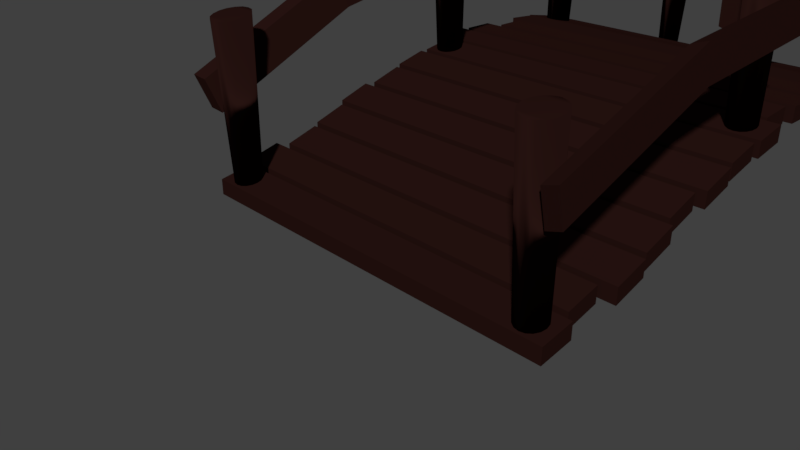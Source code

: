 # Source: BRIDGE.blend  (saved by Blender 2.79.0; exported with 4.5.12 LTS)
import bpy
from mathutils import Matrix  # noqa: F401  (used for matrix-valued properties, if any)

bpy.ops.wm.read_factory_settings(use_empty=True)
scene = bpy.context.scene
scene.name = 'Scene'

# ---- collections
col_collection_1 = bpy.data.collections.new('Collection 1'); scene.collection.children.link(col_collection_1)

# ---- materials (node trees are filled in below, after node groups)
mat_material_001 = bpy.data.materials.new('Material.001')
mat_material_001.alpha_threshold = 0.0
mat_material_001.use_transparent_shadow = False
mat_material_001.diffuse_color = (0.02079, 0.007102, 0.00586, 1.0)
mat_material_001.roughness = 0.5

# ---- material node trees

# ---- world
world_world = bpy.data.worlds.new('World'); scene.world = world_world
world_world.color = (0.05088, 0.05088, 0.05088)
world_world.use_sun_shadow = False
world_world.sun_shadow_jitter_overblur = 0.0
world_world.cycles.sampling_method = 'MANUAL'

# ---- cameras
cam_camera = bpy.data.cameras.new('Camera')
cam_camera.clip_end = 100.0
cam_camera.lens = 35.0
cam_camera.sensor_width = 32.0
cam_camera.sensor_height = 18.0
cam_camera.ortho_scale = 7.314
cam_camera.dof.focus_distance = 0.0
cam_camera.dof.aperture_fstop = 128.0

# ---- meshes
me_cube_026 = bpy.data.meshes.new('Cube.026')
me_cube_026.from_pydata([(-0.162, -22.36, 14.04), (-0.0801, -22.36, 14.04), (-0.1051, -22.36, 18.25), (-0.02304, -22.36, 18.25), (-0.162, 1.136, 14.04), (-0.0801, 1.136, 14.04), (-0.1051, 1.136, 18.25), (-0.02304, 1.136, 18.25), (-0.09777, -10.39, 19.98), (-0.01568, -10.39, 19.98), (-0.1546, -10.39, 15.77), (-0.07274, -10.39, 15.77)], [], [(0, 1, 3, 2), (8, 9, 7, 6), (6, 7, 5, 4), (10, 11, 1, 0), (8, 6, 4, 10), (9, 3, 1, 11), (7, 9, 11, 5), (2, 8, 10, 0), (4, 5, 11, 10), (2, 3, 9, 8)])
_uv = me_cube_026.uv_layers.new(name='UVMap')
_uv.uv.foreach_set('vector', [0.125, 0.6364, 0.08333, 0.6364, 0.08333, 0.5455, 0.125, 0.5455, 0.25, 0.3182, 0.2083, 0.3182, 0.2083, 0.2727, 0.25, 0.2727, 0.2083, 0.1818, 0.1667, 0.1818, 0.1667, 0.09091, 0.2083, 0.09091, 0.2708, 0.09091, 0.2708, 5.419e-09, 0.2917, 0.0, 0.2917, 0.09091, 0.2708, 0.7273, 0.2917, 0.7273, 0.2917, 0.8182, 0.2708, 0.8182, 0.502, 0.2137, 0.04006, 0.2137, 0.04006, 0.05673, 0.502, 0.05673, 0.964, 0.2137, 0.502, 0.2137, 0.502, 0.05673, 0.964, 0.05673, 0.25, 0.7273, 0.2708, 0.7273, 0.2708, 0.8182, 0.25, 0.8182, 0.25, 0.09091, 0.25, 1.084e-08, 0.2708, 5.419e-09, 0.2708, 0.09091, 0.25, 0.3636, 0.2083, 0.3636, 0.2083, 0.3182, 0.25, 0.3182])
me_cube_026.materials.append(mat_material_001)
me_cube_026.use_remesh_preserve_volume = False
me_cube_026.use_remesh_preserve_attributes = False
me_cube_026.use_mirror_vertex_groups = False
me_cube_026.update()
me_cube_025 = bpy.data.meshes.new('Cube.025')
me_cube_025.from_pydata([(-0.162, -22.36, 14.04), (-0.0801, -22.36, 14.04), (-0.1051, -22.36, 18.25), (-0.02304, -22.36, 18.25), (-0.162, 1.136, 14.04), (-0.0801, 1.136, 14.04), (-0.1051, 1.136, 18.25), (-0.02304, 1.136, 18.25), (-0.09777, -10.39, 19.98), (-0.01568, -10.39, 19.98), (-0.1546, -10.39, 15.77), (-0.07274, -10.39, 15.77)], [], [(0, 1, 3, 2), (8, 9, 7, 6), (6, 7, 5, 4), (10, 11, 1, 0), (8, 6, 4, 10), (9, 3, 1, 11), (7, 9, 11, 5), (2, 8, 10, 0), (4, 5, 11, 10), (2, 3, 9, 8)])
_uv = me_cube_025.uv_layers.new(name='UVMap')
_uv.uv.foreach_set('vector', [0.125, 0.6364, 0.08333, 0.6364, 0.08333, 0.5455, 0.125, 0.5455, 0.25, 0.3182, 0.2083, 0.3182, 0.2083, 0.2727, 0.25, 0.2727, 0.2083, 0.1818, 0.1667, 0.1818, 0.1667, 0.09091, 0.2083, 0.09091, 0.2708, 0.09091, 0.2708, 5.419e-09, 0.2917, 0.0, 0.2917, 0.09091, 0.2708, 0.7273, 0.2917, 0.7273, 0.2917, 0.8182, 0.2708, 0.8182, 0.502, 0.2137, 0.04006, 0.2137, 0.04006, 0.05673, 0.502, 0.05673, 0.964, 0.2137, 0.502, 0.2137, 0.502, 0.05673, 0.964, 0.05673, 0.25, 0.7273, 0.2708, 0.7273, 0.2708, 0.8182, 0.25, 0.8182, 0.25, 0.09091, 0.25, 1.084e-08, 0.2708, 5.419e-09, 0.2708, 0.09091, 0.25, 0.3636, 0.2083, 0.3636, 0.2083, 0.3182, 0.25, 0.3182])
me_cube_025.materials.append(mat_material_001)
me_cube_025.use_remesh_preserve_volume = False
me_cube_025.use_remesh_preserve_attributes = False
me_cube_025.use_mirror_vertex_groups = False
me_cube_025.update()
me_cube_024 = bpy.data.meshes.new('Cube.024')
me_cube_024.from_pydata([(-0.162, -22.36, 14.04), (-0.0801, -22.36, 14.04), (-0.1051, -22.36, 18.25), (-0.02304, -22.36, 18.25), (-0.162, 1.136, 14.04), (-0.0801, 1.136, 14.04), (-0.1051, 1.136, 18.25), (-0.02304, 1.136, 18.25), (-0.09551, -11.08, 20.83), (-0.01343, -11.08, 20.83), (-0.1524, -11.08, 16.61), (-0.07049, -11.08, 16.61)], [], [(0, 1, 3, 2), (8, 9, 7, 6), (6, 7, 5, 4), (10, 11, 1, 0), (8, 6, 4, 10), (9, 3, 1, 11), (7, 9, 11, 5), (2, 8, 10, 0), (4, 5, 11, 10), (2, 3, 9, 8)])
_uv = me_cube_024.uv_layers.new(name='UVMap')
_uv.uv.foreach_set('vector', [0.125, 0.6364, 0.08333, 0.6364, 0.08333, 0.5455, 0.125, 0.5455, 0.25, 0.3182, 0.2083, 0.3182, 0.2083, 0.2727, 0.25, 0.2727, 0.2083, 0.1818, 0.1667, 0.1818, 0.1667, 0.09091, 0.2083, 0.09091, 0.2708, 0.09091, 0.2708, 5.419e-09, 0.2917, 0.0, 0.2917, 0.09091, 0.2708, 0.7273, 0.2917, 0.7273, 0.2917, 0.8182, 0.2708, 0.8182, 0.502, 0.2137, 0.04006, 0.2137, 0.04006, 0.05673, 0.502, 0.05673, 0.964, 0.2137, 0.502, 0.2137, 0.502, 0.05673, 0.964, 0.05673, 0.25, 0.7273, 0.2708, 0.7273, 0.2708, 0.8182, 0.25, 0.8182, 0.25, 0.09091, 0.25, 1.084e-08, 0.2708, 5.419e-09, 0.2708, 0.09091, 0.25, 0.3636, 0.2083, 0.3636, 0.2083, 0.3182, 0.25, 0.3182])
me_cube_024.materials.append(mat_material_001)
me_cube_024.use_remesh_preserve_volume = False
me_cube_024.use_remesh_preserve_attributes = False
me_cube_024.use_mirror_vertex_groups = False
me_cube_024.update()
me_cube_023 = bpy.data.meshes.new('Cube.023')
me_cube_023.from_pydata([(-0.162, -22.36, 14.04), (-0.0801, -22.36, 14.04), (-0.1051, -22.36, 18.25), (-0.02304, -22.36, 18.25), (-0.162, 1.136, 14.04), (-0.0801, 1.136, 14.04), (-0.1051, 1.136, 18.25), (-0.02304, 1.136, 18.25), (-0.09573, -11.07, 20.77), (-0.01365, -11.07, 20.77), (-0.1526, -11.07, 16.55), (-0.07071, -11.07, 16.55)], [], [(0, 1, 3, 2), (8, 9, 7, 6), (6, 7, 5, 4), (10, 11, 1, 0), (8, 6, 4, 10), (9, 3, 1, 11), (7, 9, 11, 5), (2, 8, 10, 0), (4, 5, 11, 10), (2, 3, 9, 8)])
_uv = me_cube_023.uv_layers.new(name='UVMap')
_uv.uv.foreach_set('vector', [0.125, 0.6364, 0.08333, 0.6364, 0.08333, 0.5455, 0.125, 0.5455, 0.25, 0.3182, 0.2083, 0.3182, 0.2083, 0.2727, 0.25, 0.2727, 0.2083, 0.1818, 0.1667, 0.1818, 0.1667, 0.09091, 0.2083, 0.09091, 0.2708, 0.09091, 0.2708, 5.419e-09, 0.2917, 0.0, 0.2917, 0.09091, 0.2708, 0.7273, 0.2917, 0.7273, 0.2917, 0.8182, 0.2708, 0.8182, 0.502, 0.2137, 0.04006, 0.2137, 0.04006, 0.05673, 0.502, 0.05673, 0.964, 0.2137, 0.502, 0.2137, 0.502, 0.05673, 0.964, 0.05673, 0.25, 0.7273, 0.2708, 0.7273, 0.2708, 0.8182, 0.25, 0.8182, 0.25, 0.09091, 0.25, 1.084e-08, 0.2708, 5.419e-09, 0.2708, 0.09091, 0.25, 0.3636, 0.2083, 0.3636, 0.2083, 0.3182, 0.25, 0.3182])
me_cube_023.materials.append(mat_material_001)
me_cube_023.use_remesh_preserve_volume = False
me_cube_023.use_remesh_preserve_attributes = False
me_cube_023.use_mirror_vertex_groups = False
me_cube_023.update()
me_cube_022 = bpy.data.meshes.new('Cube.022')
me_cube_022.from_pydata([(-0.162, -22.36, 14.04), (-0.0801, -22.36, 14.04), (-0.1051, -22.36, 18.25), (-0.02304, -22.36, 18.25), (-0.162, 1.136, 14.04), (-0.0801, 1.136, 14.04), (-0.1051, 1.136, 18.25), (-0.02304, 1.136, 18.25), (-0.09777, -10.39, 19.98), (-0.01568, -10.39, 19.98), (-0.1546, -10.39, 15.77), (-0.07274, -10.39, 15.77)], [], [(0, 1, 3, 2), (8, 9, 7, 6), (6, 7, 5, 4), (10, 11, 1, 0), (8, 6, 4, 10), (9, 3, 1, 11), (7, 9, 11, 5), (2, 8, 10, 0), (4, 5, 11, 10), (2, 3, 9, 8)])
_uv = me_cube_022.uv_layers.new(name='UVMap')
_uv.uv.foreach_set('vector', [0.125, 0.6364, 0.08333, 0.6364, 0.08333, 0.5455, 0.125, 0.5455, 0.25, 0.3182, 0.2083, 0.3182, 0.2083, 0.2727, 0.25, 0.2727, 0.2083, 0.1818, 0.1667, 0.1818, 0.1667, 0.09091, 0.2083, 0.09091, 0.2708, 0.09091, 0.2708, 5.419e-09, 0.2917, 0.0, 0.2917, 0.09091, 0.2708, 0.7273, 0.2917, 0.7273, 0.2917, 0.8182, 0.2708, 0.8182, 0.502, 0.2137, 0.04006, 0.2137, 0.04006, 0.05673, 0.502, 0.05673, 0.964, 0.2137, 0.502, 0.2137, 0.502, 0.05673, 0.964, 0.05673, 0.25, 0.7273, 0.2708, 0.7273, 0.2708, 0.8182, 0.25, 0.8182, 0.25, 0.09091, 0.25, 1.084e-08, 0.2708, 5.419e-09, 0.2708, 0.09091, 0.25, 0.3636, 0.2083, 0.3636, 0.2083, 0.3182, 0.25, 0.3182])
me_cube_022.materials.append(mat_material_001)
me_cube_022.use_remesh_preserve_volume = False
me_cube_022.use_remesh_preserve_attributes = False
me_cube_022.use_mirror_vertex_groups = False
me_cube_022.update()
me_cube_021 = bpy.data.meshes.new('Cube.021')
me_cube_021.from_pydata([(-0.162, -22.36, 14.04), (-0.0801, -22.36, 14.04), (-0.1051, -22.36, 18.25), (-0.02304, -22.36, 18.25), (-0.162, 1.136, 14.04), (-0.0801, 1.136, 14.04), (-0.1051, 1.136, 18.25), (-0.02304, 1.136, 18.25), (-0.06716, -10.27, 20.93), (0.01493, -10.27, 20.93), (-0.124, -10.27, 16.72), (-0.04213, -10.27, 16.72)], [], [(0, 1, 3, 2), (8, 9, 7, 6), (6, 7, 5, 4), (10, 11, 1, 0), (8, 6, 4, 10), (9, 3, 1, 11), (7, 9, 11, 5), (2, 8, 10, 0), (4, 5, 11, 10), (2, 3, 9, 8)])
_uv = me_cube_021.uv_layers.new(name='UVMap')
_uv.uv.foreach_set('vector', [0.125, 0.6364, 0.08333, 0.6364, 0.08333, 0.5455, 0.125, 0.5455, 0.25, 0.3182, 0.2083, 0.3182, 0.2083, 0.2727, 0.25, 0.2727, 0.2083, 0.1818, 0.1667, 0.1818, 0.1667, 0.09091, 0.2083, 0.09091, 0.2708, 0.09091, 0.2708, 5.419e-09, 0.2917, 0.0, 0.2917, 0.09091, 0.2708, 0.7273, 0.2917, 0.7273, 0.2917, 0.8182, 0.2708, 0.8182, 0.502, 0.2137, 0.04006, 0.2137, 0.04006, 0.05673, 0.502, 0.05673, 0.964, 0.2137, 0.502, 0.2137, 0.502, 0.05673, 0.964, 0.05673, 0.25, 0.7273, 0.2708, 0.7273, 0.2708, 0.8182, 0.25, 0.8182, 0.25, 0.09091, 0.25, 1.084e-08, 0.2708, 5.419e-09, 0.2708, 0.09091, 0.25, 0.3636, 0.2083, 0.3636, 0.2083, 0.3182, 0.25, 0.3182])
me_cube_021.materials.append(mat_material_001)
me_cube_021.use_remesh_preserve_volume = False
me_cube_021.use_remesh_preserve_attributes = False
me_cube_021.use_mirror_vertex_groups = False
me_cube_021.update()
me_cube_004 = bpy.data.meshes.new('Cube.004')
me_cube_004.from_pydata([(-0.99, -16.28, 3.183), (-0.99, -16.28, 5.205), (-0.99, -14.28, 4.592), (-0.99, -14.28, 6.619), (1.01, -16.28, 3.183), (1.01, -16.28, 5.205), (1.01, -14.28, 4.592), (1.01, -14.28, 6.619), (-1.001, 21.33, 0.1779), (-1.001, 21.33, 2.189), (-1.001, 23.33, -0.5765), (-1.001, 23.33, 1.43), (0.9995, 21.33, 0.1779), (0.9995, 21.33, 2.189), (0.9995, 23.33, -0.5765), (0.9995, 23.33, 1.43), (-1.001, 18.98, 1.424), (-1.001, 18.98, 3.44), (-1.001, 20.98, 0.3416), (-1.001, 20.98, 2.353), (0.9995, 18.98, 1.424), (0.9995, 18.98, 3.44), (0.9995, 20.98, 0.3416), (0.9995, 20.98, 2.353), (-1.043, 16.63, 2.914), (-1.043, 16.63, 4.936), (-1.043, 18.63, 1.619), (-1.043, 18.63, 3.635), (0.9575, 16.63, 2.914), (0.9575, 16.63, 4.936), (0.9575, 18.63, 1.619), (0.9575, 18.63, 3.635), (-0.9375, 14.28, 4.597), (-0.9375, 14.28, 6.624), (-0.9375, 16.28, 3.187), (-0.9375, 16.28, 5.209), (1.062, 14.28, 4.597), (1.062, 14.28, 6.624), (1.062, 16.28, 3.187), (1.062, 16.28, 5.209), (-0.99, 11.93, 6.244), (-0.99, 11.93, 8.276), (-0.99, 13.93, 4.838), (-0.99, 13.93, 6.865), (1.01, 11.93, 6.244), (1.01, 11.93, 8.276), (1.01, 13.93, 4.838), (1.01, 13.93, 6.865), (-0.9848, 9.575, 7.78), (-0.9848, 9.575, 9.817), (-0.9848, 11.58, 6.486), (-0.9848, 11.58, 8.518), (1.015, 9.575, 7.78), (1.015, 9.575, 9.817), (1.015, 11.58, 6.486), (1.015, 11.58, 8.518), (-0.969, 7.225, 9.068), (-0.969, 7.225, 11.11), (-0.969, 9.225, 7.996), (-0.969, 9.225, 10.03), (1.031, 7.225, 9.068), (1.031, 7.225, 11.11), (1.031, 9.225, 7.996), (1.031, 9.225, 10.03), (-1.043, 4.875, 9.902), (-1.043, 4.875, 11.95), (-1.043, 6.875, 9.169), (-1.043, 6.875, 11.21), (0.9575, 4.875, 9.902), (0.9575, 4.875, 11.95), (0.9575, 6.875, 9.169), (0.9575, 6.875, 11.21), (-1.016, 2.525, 10.32), (-1.016, 2.525, 12.37), (-1.016, 4.525, 10.03), (-1.016, 4.525, 12.08), (0.9837, 2.525, 10.32), (0.9837, 2.525, 12.37), (0.9837, 4.525, 10.03), (0.9837, 4.525, 12.08), (-0.9428, 0.175, 10.37), (-0.9428, 0.175, 12.42), (-0.9428, 2.175, 10.37), (-0.9428, 2.175, 12.42), (1.057, 0.175, 10.37), (1.057, 0.175, 12.42), (1.057, 2.175, 10.37), (1.057, 2.175, 12.42), (-1.027, -2.175, 10.37), (-1.027, -2.175, 12.42), (-1.027, -0.175, 10.37), (-1.027, -0.175, 12.42), (0.9732, -2.175, 10.37), (0.9732, -2.175, 12.42), (0.9732, -0.175, 10.37), (0.9732, -0.175, 12.42), (-1.058, -4.525, 10.06), (-1.058, -4.525, 12.11), (-1.058, -2.525, 10.36), (-1.058, -2.525, 12.41), (0.9417, -4.525, 10.06), (0.9417, -4.525, 12.11), (0.9417, -2.525, 10.36), (0.9417, -2.525, 12.41), (-0.9795, -6.875, 9.219), (-0.9795, -6.875, 11.26), (-0.9795, -4.875, 9.958), (-0.9795, -4.875, 12.01), (1.02, -6.875, 9.219), (1.02, -6.875, 11.26), (1.02, -4.875, 9.958), (1.02, -4.875, 12.01), (-0.9953, -9.225, 7.994), (-0.9953, -9.225, 10.03), (-0.9953, -7.225, 9.066), (-0.9953, -7.225, 11.11), (1.005, -9.225, 7.994), (1.005, -9.225, 10.03), (1.005, -7.225, 9.066), (1.005, -7.225, 11.11), (-0.9848, -11.58, 6.486), (-0.9848, -11.58, 8.518), (-0.9848, -9.575, 7.78), (-0.9848, -9.575, 9.817), (1.015, -11.58, 6.486), (1.015, -11.58, 8.518), (1.015, -9.575, 7.78), (1.015, -9.575, 9.817), (-1.022, -13.93, 4.847), (-1.022, -13.93, 6.874), (-1.022, -11.93, 6.255), (-1.022, -11.93, 8.287), (0.9785, -13.93, 4.847), (0.9785, -13.93, 6.874), (0.9785, -11.93, 6.255), (0.9785, -11.93, 8.287), (-0.9743, -18.63, 1.637), (-0.9743, -18.63, 3.654), (-0.9743, -16.63, 2.938), (-0.9743, -16.63, 4.959), (1.026, -18.63, 1.637), (1.026, -18.63, 3.654), (1.026, -16.63, 2.938), (1.026, -16.63, 4.959), (-1.043, -20.98, 0.3471), (-1.043, -20.98, 2.359), (-1.043, -18.98, 1.432), (-1.043, -18.98, 3.448), (0.9575, -20.98, 0.3471), (0.9575, -20.98, 2.359), (0.9575, -18.98, 1.432), (0.9575, -18.98, 3.448), (-1.001, -23.33, -0.574), (-1.001, -23.33, 1.432), (-1.001, -21.33, 0.1822), (-1.001, -21.33, 2.193), (0.9995, -23.33, -0.574), (0.9995, -23.33, 1.432), (0.9995, -21.33, 0.1822), (0.9995, -21.33, 2.193), (-0.8838, -21.53, 2.113), (-0.8838, -21.51, 22.21), (-0.8564, -21.6, 2.092), (-0.8467, -21.59, 22.19), (-0.8331, -21.78, 2.03), (-0.8153, -21.84, 22.1), (-0.8176, -22.05, 1.938), (-0.7942, -22.2, 21.98), (-0.8122, -22.36, 1.83), (-0.7869, -22.63, 21.83), (-0.8176, -22.68, 1.721), (-0.7942, -23.06, 21.68), (-0.8331, -22.95, 1.629), (-0.8153, -23.43, 21.56), (-0.8564, -23.13, 1.567), (-0.8467, -23.67, 21.48), (-0.8838, -23.19, 1.546), (-0.8838, -23.76, 21.45), (-0.9112, -23.13, 1.567), (-0.9209, -23.67, 21.48), (-0.9344, -22.95, 1.629), (-0.9523, -23.43, 21.56), (-0.9499, -22.68, 1.721), (-0.9733, -23.06, 21.68), (-0.9554, -22.36, 1.83), (-0.9807, -22.63, 21.83), (-0.9499, -22.05, 1.938), (-0.9733, -22.2, 21.98), (-0.9344, -21.78, 2.03), (-0.9523, -21.84, 22.1), (-0.9112, -21.6, 2.092), (-0.9209, -21.59, 22.19), (-0.8838, 23.18, 1.562), (-0.8838, 23.83, 21.42), (-0.8564, 23.12, 1.585), (-0.8445, 23.74, 21.46), (-0.8331, 22.94, 1.652), (-0.8113, 23.48, 21.55), (-0.8176, 22.67, 1.752), (-0.7891, 23.1, 21.69), (-0.8122, 22.35, 1.87), (-0.7812, 22.65, 21.86), (-0.8176, 22.04, 1.987), (-0.7891, 22.19, 22.03), (-0.8331, 21.77, 2.087), (-0.8113, 21.81, 22.17), (-0.8564, 21.59, 2.154), (-0.8445, 21.55, 22.27), (-0.8838, 21.53, 2.177), (-0.8838, 21.46, 22.3), (-0.9112, 21.59, 2.154), (-0.923, 21.55, 22.27), (-0.9344, 21.77, 2.087), (-0.9563, 21.81, 22.17), (-0.9499, 22.04, 1.987), (-0.9785, 22.19, 22.03), (-0.9554, 22.35, 1.87), (-0.9863, 22.65, 21.86), (-0.9499, 22.67, 1.752), (-0.9785, 23.1, 21.69), (-0.9344, 22.94, 1.652), (-0.9563, 23.48, 21.55), (-0.9112, 23.12, 1.585), (-0.923, 23.74, 21.46), (-0.8838, 6.741, 11.31), (-0.8838, 7.265, 31.21), (-0.8564, 6.678, 11.33), (-0.8487, 7.184, 31.24), (-0.8331, 6.498, 11.4), (-0.819, 6.954, 31.33), (-0.8176, 6.229, 11.5), (-0.7991, 6.61, 31.46), (-0.8122, 5.912, 11.61), (-0.7921, 6.204, 31.61), (-0.8176, 5.595, 11.73), (-0.7991, 5.798, 31.76), (-0.8331, 5.326, 11.83), (-0.819, 5.454, 31.88), (-0.8564, 5.146, 11.9), (-0.8487, 5.224, 31.97), (-0.8838, 5.083, 11.92), (-0.8838, 5.144, 32.0), (-0.9112, 5.146, 11.9), (-0.9188, 5.224, 31.97), (-0.9344, 5.326, 11.83), (-0.9486, 5.454, 31.88), (-0.9499, 5.595, 11.73), (-0.9684, 5.798, 31.76), (-0.9554, 5.912, 11.61), (-0.9754, 6.204, 31.61), (-0.9499, 6.229, 11.5), (-0.9684, 6.61, 31.46), (-0.9344, 6.498, 11.4), (-0.9486, 6.954, 31.33), (-0.9112, 6.678, 11.33), (-0.9188, 7.184, 31.24), (-0.8838, -5.022, 11.97), (-0.8838, -5.052, 32.06), (-0.8564, -5.085, 11.95), (-0.8478, -5.135, 32.03), (-0.8331, -5.265, 11.88), (-0.8172, -5.371, 31.94), (-0.8176, -5.534, 11.78), (-0.7968, -5.724, 31.81), (-0.8122, -5.851, 11.67), (-0.7897, -6.141, 31.66), (-0.8176, -6.168, 11.55), (-0.7968, -6.558, 31.51), (-0.8331, -6.437, 11.45), (-0.8172, -6.911, 31.37), (-0.8564, -6.617, 11.38), (-0.8478, -7.147, 31.29), (-0.8838, -6.68, 11.36), (-0.8838, -7.23, 31.26), (-0.9112, -6.617, 11.38), (-0.9198, -7.147, 31.29), (-0.9344, -6.437, 11.45), (-0.9503, -6.911, 31.37), (-0.9499, -6.168, 11.55), (-0.9707, -6.558, 31.51), (-0.9554, -5.851, 11.67), (-0.9779, -6.141, 31.66), (-0.9499, -5.534, 11.78), (-0.9707, -5.724, 31.81), (-0.9344, -5.265, 11.88), (-0.9503, -5.371, 31.94), (-0.9112, -5.085, 11.95), (-0.9198, -5.135, 32.03), (0.8813, -5.022, 11.97), (0.8813, -5.161, 32.02), (0.9087, -5.085, 11.95), (0.9138, -5.235, 31.99), (0.932, -5.265, 11.88), (0.9412, -5.448, 31.91), (0.9475, -5.534, 11.78), (0.9596, -5.766, 31.8), (0.9529, -5.851, 11.67), (0.966, -6.141, 31.66), (0.9475, -6.168, 11.55), (0.9596, -6.516, 31.52), (0.932, -6.437, 11.45), (0.9412, -6.834, 31.4), (0.9087, -6.617, 11.38), (0.9138, -7.047, 31.32), (0.8813, -6.68, 11.36), (0.8813, -7.122, 31.3), (0.8539, -6.617, 11.38), (0.8489, -7.047, 31.32), (0.8307, -6.437, 11.45), (0.8214, -6.834, 31.4), (0.8152, -6.168, 11.55), (0.8031, -6.516, 31.52), (0.8097, -5.851, 11.67), (0.7966, -6.141, 31.66), (0.8152, -5.534, 11.78), (0.8031, -5.766, 31.8), (0.8307, -5.265, 11.88), (0.8214, -5.448, 31.91), (0.8539, -5.085, 11.95), (0.8489, -5.235, 31.99), (0.8813, 6.741, 11.31), (0.8813, 7.309, 31.2), (0.9087, 6.678, 11.33), (0.9179, 7.225, 31.23), (0.932, 6.498, 11.4), (0.9489, 6.985, 31.32), (0.9475, 6.229, 11.5), (0.9696, 6.627, 31.45), (0.9529, 5.912, 11.61), (0.9768, 6.204, 31.61), (0.9475, 5.595, 11.73), (0.9696, 5.781, 31.76), (0.932, 5.326, 11.83), (0.9489, 5.423, 31.9), (0.9087, 5.146, 11.9), (0.9179, 5.183, 31.98), (0.8813, 5.083, 11.92), (0.8813, 5.099, 32.02), (0.8539, 5.146, 11.9), (0.8448, 5.183, 31.98), (0.8307, 5.326, 11.83), (0.8138, 5.423, 31.9), (0.8152, 5.595, 11.73), (0.7931, 5.781, 31.76), (0.8097, 5.912, 11.61), (0.7858, 6.204, 31.61), (0.8152, 6.229, 11.5), (0.7931, 6.627, 31.45), (0.8307, 6.498, 11.4), (0.8138, 6.985, 31.32), (0.8539, 6.678, 11.33), (0.8448, 7.225, 31.23), (0.8813, 23.18, 1.562), (0.8813, 23.86, 21.41), (0.9087, 23.12, 1.585), (0.9214, 23.77, 21.45), (0.932, 22.94, 1.652), (0.9554, 23.5, 21.54), (0.9475, 22.67, 1.752), (0.9782, 23.11, 21.69), (0.9529, 22.35, 1.87), (0.9861, 22.65, 21.86), (0.9475, 22.04, 1.987), (0.9782, 22.18, 22.03), (0.932, 21.77, 2.087), (0.9554, 21.79, 22.18), (0.9087, 21.59, 2.154), (0.9214, 21.53, 22.28), (0.8813, 21.53, 2.177), (0.8813, 21.43, 22.31), (0.8539, 21.59, 2.154), (0.8412, 21.53, 22.28), (0.8307, 21.77, 2.087), (0.8072, 21.79, 22.18), (0.8152, 22.04, 1.987), (0.7845, 22.18, 22.03), (0.8097, 22.35, 1.87), (0.7765, 22.65, 21.86), (0.8152, 22.67, 1.752), (0.7845, 23.11, 21.69), (0.8307, 22.94, 1.652), (0.8072, 23.5, 21.54), (0.8539, 23.12, 1.585), (0.8412, 23.77, 21.45), (0.8813, -21.53, 2.113), (0.8813, -21.59, 22.19), (0.9087, -21.6, 2.092), (0.9159, -21.67, 22.16), (0.932, -21.78, 2.03), (0.9451, -21.89, 22.08), (0.9475, -22.05, 1.938), (0.9647, -22.23, 21.97), (0.9529, -22.36, 1.83), (0.9715, -22.63, 21.83), (0.9475, -22.68, 1.721), (0.9647, -23.03, 21.69), (0.932, -22.95, 1.629), (0.9451, -23.37, 21.58), (0.9087, -23.13, 1.567), (0.9159, -23.6, 21.5), (0.8813, -23.19, 1.546), (0.8813, -23.68, 21.47), (0.8539, -23.13, 1.567), (0.8468, -23.6, 21.5), (0.8307, -22.95, 1.629), (0.8176, -23.37, 21.58), (0.8152, -22.68, 1.721), (0.798, -23.03, 21.69), (0.8097, -22.36, 1.83), (0.7911, -22.63, 21.83), (0.8152, -22.05, 1.938), (0.798, -22.23, 21.97), (0.8307, -21.78, 2.03), (0.8176, -21.89, 22.08), (0.8539, -21.6, 2.092), (0.8468, -21.67, 22.16)], [], [(0, 1, 3, 2), (2, 3, 7, 6), (6, 7, 5, 4), (4, 5, 1, 0), (2, 6, 4, 0), (7, 3, 1, 5), (8, 9, 11, 10), (10, 11, 15, 14), (14, 15, 13, 12), (12, 13, 9, 8), (10, 14, 12, 8), (15, 11, 9, 13), (16, 17, 19, 18), (18, 19, 23, 22), (22, 23, 21, 20), (20, 21, 17, 16), (18, 22, 20, 16), (23, 19, 17, 21), (24, 25, 27, 26), (26, 27, 31, 30), (30, 31, 29, 28), (28, 29, 25, 24), (26, 30, 28, 24), (31, 27, 25, 29), (32, 33, 35, 34), (34, 35, 39, 38), (38, 39, 37, 36), (36, 37, 33, 32), (34, 38, 36, 32), (39, 35, 33, 37), (40, 41, 43, 42), (42, 43, 47, 46), (46, 47, 45, 44), (44, 45, 41, 40), (42, 46, 44, 40), (47, 43, 41, 45), (48, 49, 51, 50), (50, 51, 55, 54), (54, 55, 53, 52), (52, 53, 49, 48), (50, 54, 52, 48), (55, 51, 49, 53), (56, 57, 59, 58), (58, 59, 63, 62), (62, 63, 61, 60), (60, 61, 57, 56), (58, 62, 60, 56), (63, 59, 57, 61), (64, 65, 67, 66), (66, 67, 71, 70), (70, 71, 69, 68), (68, 69, 65, 64), (66, 70, 68, 64), (71, 67, 65, 69), (72, 73, 75, 74), (74, 75, 79, 78), (78, 79, 77, 76), (76, 77, 73, 72), (74, 78, 76, 72), (79, 75, 73, 77), (80, 81, 83, 82), (82, 83, 87, 86), (86, 87, 85, 84), (84, 85, 81, 80), (82, 86, 84, 80), (87, 83, 81, 85), (88, 89, 91, 90), (90, 91, 95, 94), (94, 95, 93, 92), (92, 93, 89, 88), (90, 94, 92, 88), (95, 91, 89, 93), (96, 97, 99, 98), (98, 99, 103, 102), (102, 103, 101, 100), (100, 101, 97, 96), (98, 102, 100, 96), (103, 99, 97, 101), (104, 105, 107, 106), (106, 107, 111, 110), (110, 111, 109, 108), (108, 109, 105, 104), (106, 110, 108, 104), (111, 107, 105, 109), (112, 113, 115, 114), (114, 115, 119, 118), (118, 119, 117, 116), (116, 117, 113, 112), (114, 118, 116, 112), (119, 115, 113, 117), (120, 121, 123, 122), (122, 123, 127, 126), (126, 127, 125, 124), (124, 125, 121, 120), (122, 126, 124, 120), (127, 123, 121, 125), (128, 129, 131, 130), (130, 131, 135, 134), (134, 135, 133, 132), (132, 133, 129, 128), (130, 134, 132, 128), (135, 131, 129, 133), (136, 137, 139, 138), (138, 139, 143, 142), (142, 143, 141, 140), (140, 141, 137, 136), (138, 142, 140, 136), (143, 139, 137, 141), (144, 145, 147, 146), (146, 147, 151, 150), (150, 151, 149, 148), (148, 149, 145, 144), (146, 150, 148, 144), (151, 147, 145, 149), (152, 153, 155, 154), (154, 155, 159, 158), (158, 159, 157, 156), (156, 157, 153, 152), (154, 158, 156, 152), (159, 155, 153, 157), (160, 161, 163, 162), (162, 163, 165, 164), (164, 165, 167, 166), (166, 167, 169, 168), (168, 169, 171, 170), (170, 171, 173, 172), (172, 173, 175, 174), (174, 175, 177, 176), (176, 177, 179, 178), (178, 179, 181, 180), (180, 181, 183, 182), (182, 183, 185, 184), (184, 185, 187, 186), (186, 187, 189, 188), (163, 161, 191, 189, 187, 185, 183, 181, 179, 177, 175, 173, 171, 169, 167, 165), (188, 189, 191, 190), (190, 191, 161, 160), (160, 162, 164, 166, 168, 170, 172, 174, 176, 178, 180, 182, 184, 186, 188, 190), (192, 193, 195, 194), (194, 195, 197, 196), (196, 197, 199, 198), (198, 199, 201, 200), (200, 201, 203, 202), (202, 203, 205, 204), (204, 205, 207, 206), (206, 207, 209, 208), (208, 209, 211, 210), (210, 211, 213, 212), (212, 213, 215, 214), (214, 215, 217, 216), (216, 217, 219, 218), (218, 219, 221, 220), (195, 193, 223, 221, 219, 217, 215, 213, 211, 209, 207, 205, 203, 201, 199, 197), (220, 221, 223, 222), (222, 223, 193, 192), (192, 194, 196, 198, 200, 202, 204, 206, 208, 210, 212, 214, 216, 218, 220, 222), (224, 225, 227, 226), (226, 227, 229, 228), (228, 229, 231, 230), (230, 231, 233, 232), (232, 233, 235, 234), (234, 235, 237, 236), (236, 237, 239, 238), (238, 239, 241, 240), (240, 241, 243, 242), (242, 243, 245, 244), (244, 245, 247, 246), (246, 247, 249, 248), (248, 249, 251, 250), (250, 251, 253, 252), (227, 225, 255, 253, 251, 249, 247, 245, 243, 241, 239, 237, 235, 233, 231, 229), (252, 253, 255, 254), (254, 255, 225, 224), (224, 226, 228, 230, 232, 234, 236, 238, 240, 242, 244, 246, 248, 250, 252, 254), (256, 257, 259, 258), (258, 259, 261, 260), (260, 261, 263, 262), (262, 263, 265, 264), (264, 265, 267, 266), (266, 267, 269, 268), (268, 269, 271, 270), (270, 271, 273, 272), (272, 273, 275, 274), (274, 275, 277, 276), (276, 277, 279, 278), (278, 279, 281, 280), (280, 281, 283, 282), (282, 283, 285, 284), (259, 257, 287, 285, 283, 281, 279, 277, 275, 273, 271, 269, 267, 265, 263, 261), (284, 285, 287, 286), (286, 287, 257, 256), (256, 258, 260, 262, 264, 266, 268, 270, 272, 274, 276, 278, 280, 282, 284, 286), (288, 289, 291, 290), (290, 291, 293, 292), (292, 293, 295, 294), (294, 295, 297, 296), (296, 297, 299, 298), (298, 299, 301, 300), (300, 301, 303, 302), (302, 303, 305, 304), (304, 305, 307, 306), (306, 307, 309, 308), (308, 309, 311, 310), (310, 311, 313, 312), (312, 313, 315, 314), (314, 315, 317, 316), (291, 289, 319, 317, 315, 313, 311, 309, 307, 305, 303, 301, 299, 297, 295, 293), (316, 317, 319, 318), (318, 319, 289, 288), (288, 290, 292, 294, 296, 298, 300, 302, 304, 306, 308, 310, 312, 314, 316, 318), (320, 321, 323, 322), (322, 323, 325, 324), (324, 325, 327, 326), (326, 327, 329, 328), (328, 329, 331, 330), (330, 331, 333, 332), (332, 333, 335, 334), (334, 335, 337, 336), (336, 337, 339, 338), (338, 339, 341, 340), (340, 341, 343, 342), (342, 343, 345, 344), (344, 345, 347, 346), (346, 347, 349, 348), (323, 321, 351, 349, 347, 345, 343, 341, 339, 337, 335, 333, 331, 329, 327, 325), (348, 349, 351, 350), (350, 351, 321, 320), (320, 322, 324, 326, 328, 330, 332, 334, 336, 338, 340, 342, 344, 346, 348, 350), (352, 353, 355, 354), (354, 355, 357, 356), (356, 357, 359, 358), (358, 359, 361, 360), (360, 361, 363, 362), (362, 363, 365, 364), (364, 365, 367, 366), (366, 367, 369, 368), (368, 369, 371, 370), (370, 371, 373, 372), (372, 373, 375, 374), (374, 375, 377, 376), (376, 377, 379, 378), (378, 379, 381, 380), (355, 353, 383, 381, 379, 377, 375, 373, 371, 369, 367, 365, 363, 361, 359, 357), (380, 381, 383, 382), (382, 383, 353, 352), (352, 354, 356, 358, 360, 362, 364, 366, 368, 370, 372, 374, 376, 378, 380, 382), (384, 385, 387, 386), (386, 387, 389, 388), (388, 389, 391, 390), (390, 391, 393, 392), (392, 393, 395, 394), (394, 395, 397, 396), (396, 397, 399, 398), (398, 399, 401, 400), (400, 401, 403, 402), (402, 403, 405, 404), (404, 405, 407, 406), (406, 407, 409, 408), (408, 409, 411, 410), (410, 411, 413, 412), (387, 385, 415, 413, 411, 409, 407, 405, 403, 401, 399, 397, 395, 393, 391, 389), (412, 413, 415, 414), (414, 415, 385, 384), (384, 386, 388, 390, 392, 394, 396, 398, 400, 402, 404, 406, 408, 410, 412, 414)])
me_cube_004.polygons.foreach_set('use_smooth', [0, 0, 0, 0, 0, 0, 0, 0, 0, 0, 0, 0, 0, 0, 0, 0, 0, 0, 0, 0, 0, 0, 0, 0, 0, 0, 0, 0, 0, 0, 0, 0, 0, 0, 0, 0, 0, 0, 0, 0, 0, 0, 0, 0, 0, 0, 0, 0, 0, 0, 0, 0, 0, 0, 0, 0, 0, 0, 0, 0, 0, 0, 0, 0, 0, 0, 0, 0, 0, 0, 0, 0, 0, 0, 0, 0, 0, 0, 0, 0, 0, 0, 0, 0, 0, 0, 0, 0, 0, 0, 0, 0, 0, 0, 0, 0, 0, 0, 0, 0, 0, 0, 0, 0, 0, 0, 0, 0, 0, 0, 0, 0, 0, 0, 0, 0, 0, 0, 0, 0, 1, 1, 1, 1, 1, 1, 1, 1, 1, 1, 1, 1, 1, 1, 1, 1, 1, 1, 1, 1, 1, 1, 1, 1, 1, 1, 1, 1, 1, 1, 1, 1, 1, 1, 1, 1, 1, 1, 1, 1, 1, 1, 1, 1, 1, 1, 1, 1, 1, 1, 1, 1, 1, 1, 1, 1, 1, 1, 1, 1, 1, 1, 1, 1, 1, 1, 1, 1, 1, 1, 1, 1, 1, 1, 1, 1, 1, 1, 1, 1, 1, 1, 1, 1, 1, 1, 1, 1, 1, 1, 1, 1, 1, 1, 1, 1, 1, 1, 1, 1, 1, 1, 1, 1, 1, 1, 1, 1, 1, 1, 1, 1, 1, 1, 1, 1, 1, 1, 1, 1, 1, 1, 1, 1, 1, 1, 1, 1, 1, 1, 1, 1, 1, 1, 1, 1, 1, 1, 1, 1, 1, 1, 1, 1])
_uv = me_cube_004.uv_layers.new(name='UVMap')
_uv.uv.foreach_set('vector', [0.25, 0.5455, 0.2083, 0.5455, 0.2083, 0.4545, 0.25, 0.4545, 0.08333, 0.5455, 0.04167, 0.5455, 0.04167, 0.4545, 0.08333, 0.4545, 0.1667, 0.4545, 0.125, 0.4545, 0.125, 0.3636, 0.1667, 0.3636, 0.25, 0.3636, 0.25, 0.2727, 0.2917, 0.2727, 0.2917, 0.3636, 0.4583, 0.6364, 0.4167, 0.6364, 0.4167, 0.5455, 0.4583, 0.5455, 0.9777, 0.2138, 0.02348, 0.2138, 0.02348, 0.05166, 0.9777, 0.05167, 0.3333, 0.7273, 0.2917, 0.7273, 0.2917, 0.6364, 0.3333, 0.6364, 0.3333, 0.5455, 0.3333, 0.4545, 0.375, 0.4545, 0.375, 0.5455, 0.08333, 0.6364, 0.04167, 0.6364, 0.04167, 0.5455, 0.08333, 0.5455, 0.25, 0.5455, 0.25, 0.4545, 0.2917, 0.4545, 0.2917, 0.5455, 0.25, 0.9091, 0.2083, 0.9091, 0.2083, 0.8182, 0.25, 0.8182, 1.003, 1.002, 0.0, 1.0, 2.484e-09, 0.8298, 1.003, 0.8321, 0.5, 0.09091, 0.4583, 0.09091, 0.4583, 0.0, 0.5, 0.0, 0.04167, 0.1818, 0.04167, 0.09091, 0.08333, 0.09091, 0.08333, 0.1818, 0.4583, 1.0, 0.4167, 1.0, 0.4167, 0.9091, 0.4583, 0.9091, 0.04167, 0.09091, 0.04167, 1.084e-08, 0.08333, 0.0, 0.08333, 0.09091, 0.08333, 0.8182, 0.125, 0.8182, 0.125, 0.9091, 0.08333, 0.9091, 0.995, 0.8188, -0.0009737, 0.8188, 0.002526, 0.6322, 0.9971, 0.6301, 0.4167, 1.0, 0.375, 1.0, 0.375, 0.9091, 0.4167, 0.9091, 0.2917, 0.2727, 0.2917, 0.1818, 0.3333, 0.1818, 0.3333, 0.2727, 0.375, 1.0, 0.3333, 1.0, 0.3333, 0.9091, 0.375, 0.9091, 0.08333, 0.09091, 0.08333, 1.084e-08, 0.125, 0.0, 0.125, 0.09091, 0.1667, 0.8182, 0.2083, 0.8182, 0.2083, 0.9091, 0.1667, 0.9091, 1.001, 0.6097, 0.002625, 0.6067, 0.002625, 0.4188, 1.001, 0.4218, 0.04167, 0.8182, 2.484e-09, 0.8182, 0.0, 0.7273, 0.04167, 0.7273, 0.125, 0.2727, 0.125, 0.1818, 0.1667, 0.1818, 0.1667, 0.2727, 0.1667, 0.7273, 0.125, 0.7273, 0.125, 0.6364, 0.1667, 0.6364, 4.967e-09, 0.2727, 0.0, 0.1818, 0.04167, 0.1818, 0.04167, 0.2727, 0.2083, 0.9091, 0.25, 0.9091, 0.25, 1.0, 0.2083, 1.0, 0.9957, 0.3947, 0.0001314, 0.3947, 0.001601, 0.2479, 0.9972, 0.2479, 0.125, 0.1818, 0.08333, 0.1818, 0.08333, 0.09091, 0.125, 0.09091, 0.04167, 0.3636, 4.967e-09, 0.3636, 0.0, 0.2727, 0.04167, 0.2727, 0.04167, 0.1818, 1.366e-08, 0.1818, 0.0, 0.09091, 0.04167, 0.09091, 0.125, 0.1818, 0.125, 0.09091, 0.1667, 0.09091, 0.1667, 0.1818, 0.375, 0.1818, 0.4167, 0.1818, 0.4167, 0.2727, 0.375, 0.2727, 0.9992, 0.2244, -0.002296, 0.2303, 0.0006433, 0.04528, 1.002, 0.0394, 0.2083, 0.8182, 0.1667, 0.8182, 0.1667, 0.7273, 0.2083, 0.7273, 0.04167, 0.09091, 4.967e-09, 0.09091, 0.0, 2.709e-08, 0.04167, 0.0, 0.2917, 0.4545, 0.25, 0.4545, 0.25, 0.3636, 0.2917, 0.3636, 0.04167, 0.3636, 0.04167, 0.2727, 0.08333, 0.2727, 0.08333, 0.3636, 0.4167, 0.0, 0.4583, 0.0, 0.4583, 0.09091, 0.4167, 0.09091, 0.9978, 1.005, 0.002179, 0.9959, 0.002179, 0.8344, 0.9978, 0.8432, 0.3333, 0.5455, 0.2917, 0.5455, 0.2917, 0.4545, 0.3333, 0.4545, 0.08333, 0.2727, 0.04167, 0.2727, 0.04167, 0.1818, 0.08333, 0.1818, 0.1667, 0.6364, 0.125, 0.6364, 0.125, 0.5455, 0.1667, 0.5455, 0.2083, 0.6364, 0.2083, 0.5455, 0.25, 0.5455, 0.25, 0.6364, 0.4167, 0.1818, 0.375, 0.1818, 0.375, 0.09091, 0.4167, 0.09091, 0.9978, 0.8193, 0.0007089, 0.8193, 0.0007089, 0.6314, 0.9978, 0.6314, 0.1667, 0.3636, 0.125, 0.3636, 0.125, 0.2727, 0.1667, 0.2727, 0.3333, 0.2727, 0.3333, 0.1818, 0.375, 0.1818, 0.375, 0.2727, 0.1667, 0.09091, 0.125, 0.09091, 0.125, 0.0, 0.1667, 0.0, 0.25, 0.6364, 0.25, 0.5455, 0.2917, 0.5455, 0.2917, 0.6364, 0.375, 0.8182, 0.4167, 0.8182, 0.4167, 0.9091, 0.375, 0.9091, 0.9767, 0.8033, 0.02639, 0.8033, 0.02639, 0.6418, 0.9767, 0.6418, 0.3333, 0.3636, 0.2917, 0.3636, 0.2917, 0.2727, 0.3333, 0.2727, 0.04167, 0.8182, 0.04167, 0.7273, 0.08333, 0.7273, 0.08333, 0.8182, 0.25, 0.7273, 0.2083, 0.7273, 0.2083, 0.6364, 0.25, 0.6364, 0.4167, 0.9091, 0.4167, 0.8182, 0.4583, 0.8182, 0.4583, 0.9091, 0.25, 0.9091, 0.2917, 0.9091, 0.2917, 1.0, 0.25, 1.0, 0.9697, 0.5863, 0.01771, 0.5863, 0.01771, 0.4246, 0.9697, 0.4246, 0.375, 0.09091, 0.3333, 0.09091, 0.3333, 0.0, 0.375, 0.0, 0.08333, 0.7273, 0.08333, 0.6364, 0.125, 0.6364, 0.125, 0.7273, 0.2917, 0.1818, 0.25, 0.1818, 0.25, 0.09091, 0.2917, 0.09091, 0.2917, 0.09091, 0.2917, 1.084e-08, 0.3333, 0.0, 0.3333, 0.09091, 0.375, 0.2727, 0.4167, 0.2727, 0.4167, 0.3636, 0.375, 0.3636, 0.9438, 0.3928, 0.06048, 0.3928, 0.06048, 0.2427, 0.9438, 0.2427, 0.125, 0.3636, 0.08333, 0.3636, 0.08333, 0.2727, 0.125, 0.2727, 0.2917, 0.6364, 0.2917, 0.5455, 0.3333, 0.5455, 0.3333, 0.6364, 0.2083, 0.2727, 0.1667, 0.2727, 0.1667, 0.1818, 0.2083, 0.1818, 2.484e-09, 0.7273, 0.0, 0.6364, 0.04167, 0.6364, 0.04167, 0.7273, 0.3333, 0.8182, 0.375, 0.8182, 0.375, 0.9091, 0.3333, 0.9091, 0.9464, 0.2104, 0.03613, 0.2104, 0.03613, 0.05566, 0.9464, 0.05567, 0.25, 0.09091, 0.2083, 0.09091, 0.2083, 0.0, 0.25, 0.0, 0.4167, 0.8182, 0.4167, 0.7273, 0.4583, 0.7273, 0.4583, 0.8182, 0.2083, 0.3636, 0.1667, 0.3636, 0.1667, 0.2727, 0.2083, 0.2727, 0.2917, 1.0, 0.2917, 0.9091, 0.3333, 0.9091, 0.3333, 1.0, 0.4167, 0.4545, 0.375, 0.4545, 0.375, 0.3636, 0.4167, 0.3636, 0.9571, 0.9918, 0.05769, 0.9918, 0.05769, 0.839, 0.9571, 0.839, 0.125, 0.8182, 0.08333, 0.8182, 0.08333, 0.7273, 0.125, 0.7273, 0.2083, 0.2727, 0.2083, 0.1818, 0.25, 0.1818, 0.25, 0.2727, 0.2083, 0.5455, 0.1667, 0.5455, 0.1667, 0.4545, 0.2083, 0.4545, 0.04167, 1.0, 0.04167, 0.9091, 0.08333, 0.9091, 0.08333, 1.0, 0.2917, 0.8182, 0.3333, 0.8182, 0.3333, 0.9091, 0.2917, 0.9091, 0.9704, 0.7954, 0.03577, 0.7954, 0.03577, 0.6365, 0.9704, 0.6365, 0.375, 0.3636, 0.3333, 0.3636, 0.3333, 0.2727, 0.375, 0.2727, 0.08333, 0.4545, 0.04167, 0.4545, 0.04167, 0.3636, 0.08333, 0.3636, 0.25, 0.1818, 0.2083, 0.1818, 0.2083, 0.09091, 0.25, 0.09091, 0.2917, 0.1818, 0.2917, 0.09091, 0.3333, 0.09091, 0.3333, 0.1818, 0.375, 0.6364, 0.4167, 0.6364, 0.4167, 0.7273, 0.375, 0.7273, 0.9791, 0.5982, 0.01816, 0.5982, 0.01816, 0.4348, 0.9791, 0.4348, 0.1667, 0.5455, 0.125, 0.5455, 0.125, 0.4545, 0.1667, 0.4545, 0.2083, 0.4545, 0.1667, 0.4545, 0.1667, 0.3636, 0.2083, 0.3636, 0.04167, 0.4545, 1.366e-08, 0.4545, 0.0, 0.3636, 0.04167, 0.3636, 0.2083, 0.4545, 0.2083, 0.3636, 0.25, 0.3636, 0.25, 0.4545, 0.4167, 0.6364, 0.375, 0.6364, 0.375, 0.5455, 0.4167, 0.5455, 0.9275, 0.3989, 0.03357, 0.3989, 0.03357, 0.247, 0.9275, 0.247, 0.125, 0.6364, 0.08333, 0.6364, 0.08333, 0.5455, 0.125, 0.5455, 0.25, 0.3636, 0.2083, 0.3636, 0.2083, 0.2727, 0.25, 0.2727, 0.2083, 0.1818, 0.1667, 0.1818, 0.1667, 0.09091, 0.2083, 0.09091, 0.25, 0.09091, 0.25, 1.084e-08, 0.2917, 0.0, 0.2917, 0.09091, 0.25, 0.7273, 0.2917, 0.7273, 0.2917, 0.8182, 0.25, 0.8182, 0.964, 0.2137, 0.04006, 0.2137, 0.04006, 0.05673, 0.964, 0.05673, 0.25, 0.8182, 0.2083, 0.8182, 0.2083, 0.7273, 0.25, 0.7273, 0.04167, 0.5455, 8.692e-09, 0.5455, 0.0, 0.4545, 0.04167, 0.4545, 0.3333, 0.09091, 0.375, 0.09091, 0.375, 0.1818, 0.3333, 0.1818, 4.967e-09, 0.6364, 0.0, 0.5455, 0.04167, 0.5455, 0.04167, 0.6364, 0.4167, 0.5455, 0.375, 0.5455, 0.375, 0.4545, 0.4167, 0.4545, 0.9301, 0.9891, 0.05937, 0.9891, 0.05937, 0.8411, 0.9301, 0.8411, 0.2917, 0.2727, 0.25, 0.2727, 0.25, 0.1818, 0.2917, 0.1818, 0.125, 0.8182, 0.125, 0.7273, 0.1667, 0.7273, 0.1667, 0.8182, 0.2083, 0.09091, 0.1667, 0.09091, 0.1667, 4.335e-08, 0.2083, 0.0, 0.04167, 0.7273, 0.04167, 0.6364, 0.08333, 0.6364, 0.08333, 0.7273, 0.25, 0.6364, 0.2917, 0.6364, 0.2917, 0.7273, 0.25, 0.7273, 0.9493, 0.7957, 0.04194, 0.7957, 0.04194, 0.6415, 0.9493, 0.6415, 0.375, 0.6364, 0.3333, 0.6364, 0.3333, 0.5455, 0.375, 0.5455, 0.1667, 0.7273, 0.1667, 0.6364, 0.2083, 0.6364, 0.2083, 0.7273, 0.125, 0.5455, 0.08333, 0.5455, 0.08333, 0.4545, 0.125, 0.4545, 0.08333, 1.0, 0.08333, 0.9091, 0.125, 0.9091, 0.125, 1.0, 0.375, 0.7273, 0.4167, 0.7273, 0.4167, 0.8182, 0.375, 0.8182, 0.9421, 0.2128, 0.01593, 0.2128, 0.01593, 0.05538, 0.9421, 0.05539, 0.0, 0.0, 0.0, 0.0, 0.0, 0.0, 0.0, 0.0, 0.0, 0.0, 0.0, 0.0, 0.0, 0.0, 0.0, 0.0, 0.0, 0.0, 0.0, 0.0, 0.0, 0.0, 0.0, 0.0, 0.0, 0.0, 0.0, 0.0, 0.0, 0.0, 0.0, 0.0, 0.0, 0.0, 0.0, 0.0, 0.0, 0.0, 0.0, 0.0, 0.0, 0.0, 0.0, 0.0, 0.0, 0.0, 0.0, 0.0, 0.0, 0.0, 0.0, 0.0, 0.0, 0.0, 0.0, 0.0, 0.0, 0.0, 0.0, 0.0, 0.0, 0.0, 0.0, 0.0, 0.0, 0.0, 0.0, 0.0, 0.0, 0.0, 0.0, 0.0, 0.0, 0.0, 0.0, 0.0, 0.0, 0.0, 0.0, 0.0, 0.0, 0.0, 0.0, 0.0, 0.0, 0.0, 0.0, 0.0, 0.0, 0.0, 0.0, 0.0, 0.0, 0.0, 0.0, 0.0, 0.0, 0.0, 0.0, 0.0, 0.0, 0.0, 0.0, 0.0, 0.0, 0.0, 0.0, 0.0, 0.0, 0.0, 0.0, 0.0, 0.0, 0.0, 0.0, 0.0, 0.0, 0.0, 0.0, 0.0, 0.0, 0.0, 0.0, 0.0, 0.0, 0.0, 0.0, 0.0, 0.0, 0.0, 0.0, 0.0, 0.0, 0.0, 0.0, 0.0, 0.0, 0.0, 0.0, 0.0, 0.0, 0.0, 0.0, 0.0, 0.0, 0.0, 0.0, 0.0, 0.0, 0.0, 0.0, 0.0, 0.0, 0.0, 0.0, 0.0, 0.0, 0.0, 0.0, 0.0, 0.0, 0.0, 0.0, 0.0, 0.0, 0.0, 0.0, 0.0, 0.0, 0.0, 0.0, 0.0, 0.0, 0.0, 0.0, 0.0, 0.0, 0.0, 0.0, 0.0, 0.0, 0.0, 0.0, 0.0, 0.0, 0.0, 0.0, 0.0, 0.0, 0.0, 0.0, 0.0, 0.0, 0.0, 0.0, 0.0, 0.0, 0.0, 0.0, 0.0, 0.0, 0.0, 0.0, 0.0, 0.0, 0.0, 0.0, 0.0, 0.0, 0.0, 0.0, 0.0, 0.0, 0.0, 0.0, 0.0, 0.0, 0.0, 0.0, 0.0, 0.0, 0.0, 0.0, 0.0, 0.0, 0.0, 0.0, 0.0, 0.0, 0.0, 0.0, 0.0, 0.0, 0.0, 0.0, 0.0, 0.0, 0.0, 0.0, 0.0, 0.0, 0.0, 0.0, 0.0, 0.0, 0.0, 0.0, 0.0, 0.0, 0.0, 0.0, 0.0, 0.0, 0.0, 0.0, 0.0, 0.0, 0.0, 0.0, 0.0, 0.0, 0.0, 0.0, 0.0, 0.0, 0.0, 0.0, 0.0, 0.0, 0.0, 0.0, 0.0, 0.0, 0.0, 0.0, 0.0, 0.0, 0.0, 0.0, 0.0, 0.0, 0.0, 0.0, 0.0, 0.0, 0.0, 0.0, 0.0, 0.0, 0.0, 0.0, 0.0, 0.0, 0.0, 0.0, 0.0, 0.0, 0.0, 0.0, 0.0, 0.0, 0.0, 0.0, 0.0, 0.0, 0.0, 0.0, 0.0, 0.0, 0.0, 0.0, 0.0, 0.0, 0.0, 0.0, 0.0, 0.0, 0.0, 0.0, 0.0, 0.0, 0.0, 0.0, 0.0, 0.0, 0.0, 0.0, 0.0, 0.0, 0.0, 0.0, 0.0, 0.0, 0.0, 0.0, 0.0, 0.0, 0.0, 0.0, 0.0, 0.0, 0.0, 0.0, 0.0, 0.0, 0.0, 0.0, 0.0, 0.0, 0.0, 0.0, 0.0, 0.0, 0.0, 0.0, 0.0, 0.0, 0.0, 0.0, 0.0, 0.0, 0.0, 0.0, 0.0, 0.0, 0.0, 0.0, 0.0, 0.0, 0.0, 0.0, 0.0, 0.0, 0.0, 0.0, 0.0, 0.0, 0.0, 0.0, 0.0, 0.0, 0.0, 0.0, 0.0, 0.0, 0.0, 0.0, 0.0, 0.0, 0.0, 0.0, 0.0, 0.0, 0.0, 0.0, 0.0, 0.0, 0.0, 0.0, 0.0, 0.0, 0.0, 0.0, 0.0, 0.0, 0.0, 0.0, 0.0, 0.0, 0.0, 0.0, 0.0, 0.0, 0.0, 0.0, 0.0, 0.0, 0.0, 0.0, 0.0, 0.0, 0.0, 0.0, 0.0, 0.0, 0.0, 0.0, 0.0, 0.0, 0.0, 0.0, 0.0, 0.0, 0.0, 0.0, 0.0, 0.0, 0.0, 0.0, 0.0, 0.0, 0.0, 0.0, 0.0, 0.0, 0.0, 0.0, 0.0, 0.0, 0.0, 0.0, 0.0, 0.0, 0.0, 0.0, 0.0, 0.0, 0.0, 0.0, 0.0, 0.0, 0.0, 0.0, 0.0, 0.0, 0.0, 0.0, 0.0, 0.0, 0.0, 0.0, 0.0, 0.0, 0.0, 0.0, 0.0, 0.0, 0.0, 0.0, 0.0, 0.0, 0.0, 0.0, 0.0, 0.0, 0.0, 0.0, 0.0, 0.0, 0.0, 0.0, 0.0, 0.0, 0.0, 0.0, 0.0, 0.0, 0.0, 0.0, 0.0, 0.0, 0.0, 0.0, 0.0, 0.0, 0.0, 0.0, 0.0, 0.0, 0.0, 0.0, 0.0, 0.0, 0.0, 0.0, 0.0, 0.0, 0.0, 0.0, 0.0, 0.0, 0.0, 0.0, 0.0, 0.0, 0.0, 0.0, 0.0, 0.0, 0.0, 0.0, 0.0, 0.0, 0.0, 0.0, 0.0, 0.0, 0.0, 0.0, 0.0, 0.0, 0.0, 0.0, 0.0, 0.0, 0.0, 0.0, 0.0, 0.0, 0.0, 0.0, 0.0, 0.0, 0.0, 0.0, 0.0, 0.0, 0.0, 0.0, 0.0, 0.0, 0.0, 0.0, 0.0, 0.0, 0.0, 0.0, 0.0, 0.0, 0.0, 0.0, 0.0, 0.0, 0.0, 0.0, 0.0, 0.0, 0.0, 0.0, 0.0, 0.0, 0.0, 0.0, 0.0, 0.0, 0.0, 0.0, 0.0, 0.0, 0.0, 0.0, 0.0, 0.0, 0.0, 0.0, 0.0, 0.0, 0.0, 0.0, 0.0, 0.0, 0.0, 0.0, 0.0, 0.0, 0.0, 0.0, 0.0, 0.0, 0.0, 0.0, 0.0, 0.0, 0.0, 0.0, 0.0, 0.0, 0.0, 0.0, 0.0, 0.0, 0.0, 0.0, 0.0, 0.0, 0.0, 0.0, 0.0, 0.0, 0.0, 0.0, 0.0, 0.0, 0.0, 0.0, 0.0, 0.0, 0.0, 0.0, 0.0, 0.0, 0.0, 0.0, 0.0, 0.0, 0.0, 0.0, 0.0, 0.0, 0.0, 0.0, 0.0, 0.0, 0.0, 0.0, 0.0, 0.0, 0.0, 0.0, 0.0, 0.0, 0.0, 0.0, 0.0, 0.0, 0.0, 0.0, 0.0, 0.0, 0.0, 0.0, 0.0, 0.0, 0.0, 0.0, 0.0, 0.0, 0.0, 0.0, 0.0, 0.0, 0.0, 0.0, 0.0, 0.0, 0.0, 0.0, 0.0, 0.0, 0.0, 0.0, 0.0, 0.0, 0.0, 0.0, 0.0, 0.0, 0.0, 0.0, 0.0, 0.0, 0.0, 0.0, 0.0, 0.0, 0.0, 0.0, 0.0, 0.0, 0.0, 0.0, 0.0, 0.0, 0.0, 0.0, 0.0, 0.0, 0.0, 0.0, 0.0, 0.0, 0.0, 0.0, 0.0, 0.0, 0.0, 0.0, 0.0, 0.0, 0.0, 0.0, 0.0, 0.0, 0.0, 0.0, 0.0, 0.0, 0.0, 0.0, 0.0, 0.0, 0.0, 0.0, 0.0, 0.0, 0.0, 0.0, 0.0, 0.0, 0.0, 0.0, 0.0, 0.0, 0.0, 0.0, 0.0, 0.0, 0.0, 0.0, 0.0, 0.0, 0.0, 0.0, 0.0, 0.0, 0.0, 0.0, 0.0, 0.0, 0.0, 0.0, 0.0, 0.0, 0.0, 0.0, 0.0, 0.0, 0.0, 0.0, 0.0, 0.0, 0.0, 0.0, 0.0, 0.0, 0.0, 0.0, 0.0, 0.0, 0.0, 0.0, 0.0, 0.0, 0.0, 0.0, 0.0, 0.0, 0.0, 0.0, 0.0, 0.0, 0.0, 0.0, 0.0, 0.0, 0.0, 0.0, 0.0, 0.0, 0.0, 0.0, 0.0, 0.0, 0.0, 0.0, 0.0, 0.0, 0.0, 0.0, 0.0, 0.0, 0.0, 0.0, 0.0, 0.0, 0.0, 0.0, 0.0, 0.0, 0.0, 0.0, 0.0, 0.0, 0.0, 0.0, 0.0, 0.0, 0.0, 0.0, 0.0, 0.0, 0.0, 0.0, 0.0, 0.0, 0.0, 0.0, 0.0, 0.0, 0.0, 0.0, 0.0, 0.0, 0.0, 0.0, 0.0, 0.0, 0.0, 0.0, 0.0, 0.0, 0.0, 0.0, 0.0, 0.0, 0.0, 0.0, 0.0, 0.0, 0.0, 0.0, 0.0, 0.0, 0.0, 0.0, 0.0, 0.0, 0.0, 0.0, 0.0, 0.0, 0.0, 0.0, 0.0, 0.0, 0.0, 0.0, 0.0, 0.0, 0.0, 0.0, 0.0, 0.0, 0.0, 0.0, 0.0, 0.0, 0.0, 0.0, 0.0, 0.0, 0.0, 0.0, 0.0, 0.0, 0.0, 0.0, 0.0, 0.0, 0.0, 0.0, 0.0, 0.0, 0.0, 0.0, 0.0, 0.0, 0.0, 0.0, 0.0, 0.0, 0.0, 0.0, 0.0, 0.0, 0.0, 0.0, 0.0, 0.0, 0.0, 0.0, 0.0, 0.0, 0.0, 0.0, 0.0, 0.0, 0.0, 0.0, 0.0, 0.0, 0.0, 0.0, 0.0, 0.0, 0.0, 0.0, 0.0, 0.0, 0.0, 0.0, 0.0, 0.0, 0.0, 0.0, 0.0, 0.0, 0.0, 0.0, 0.0, 0.0, 0.0, 0.0, 0.0, 0.0, 0.0, 0.0, 0.0, 0.0, 0.0, 0.0, 0.0, 0.0, 0.0, 0.0, 0.0, 0.0, 0.0, 0.0, 0.0, 0.0, 0.0, 0.0, 0.0, 0.0, 0.0, 0.0, 0.0, 0.0, 0.0, 0.0, 0.0, 0.0, 0.0, 0.0, 0.0, 0.0, 0.0, 0.0, 0.0, 0.0, 0.0, 0.0, 0.0, 0.0, 0.0, 0.0, 0.0, 0.0, 0.0, 0.0, 0.0, 0.0, 0.0, 0.0, 0.0, 0.0, 0.0, 0.0, 0.0, 0.0, 0.0, 0.0, 0.0, 0.0, 0.0, 0.0, 0.0, 0.0, 0.0, 0.0, 0.0, 0.0, 0.0, 0.0, 0.0, 0.0, 0.0, 0.0, 0.0, 0.0, 0.0, 0.0, 0.0, 0.0, 0.0, 0.0, 0.0, 0.0, 0.0, 0.0, 0.0, 0.0, 0.0, 0.0, 0.0, 0.0, 0.0, 0.0, 0.0, 0.0, 0.0, 0.0, 0.0, 0.0, 0.0, 0.0, 0.0, 0.0, 0.0, 0.0, 0.0, 0.0, 0.0, 0.0, 0.0, 0.0, 0.0, 0.0, 0.0, 0.0, 0.0, 0.0, 0.0, 0.0, 0.0, 0.0, 0.0, 0.0, 0.0, 0.0, 0.0, 0.0, 0.0, 0.0, 0.0, 0.0, 0.0, 0.0, 0.0, 0.0, 0.0, 0.0, 0.0, 0.0, 0.0, 0.0, 0.0, 0.0, 0.0, 0.0, 0.0, 0.0, 0.0, 0.0, 0.0, 0.0, 0.0, 0.0, 0.0, 0.0, 0.0, 0.0, 0.0, 0.0, 0.0, 0.0, 0.0, 0.0, 0.0, 0.0, 0.0, 0.0, 0.0, 0.0, 0.0, 0.0, 0.0, 0.0, 0.0, 0.0, 0.0, 0.0, 0.0, 0.0, 0.0, 0.0, 0.0, 0.0, 0.0, 0.0, 0.0, 0.0, 0.0, 0.0, 0.0, 0.0, 0.0, 0.0, 0.0, 0.0, 0.0, 0.0, 0.0, 0.0, 0.0, 0.0, 0.0, 0.0, 0.0, 0.0, 0.0, 0.0, 0.0, 0.0, 0.0, 0.0, 0.0, 0.0, 0.0, 0.0, 0.0, 0.0, 0.0, 0.0, 0.0, 0.0, 0.0, 0.0, 0.0, 0.0, 0.0, 0.0, 0.0, 0.0, 0.0, 0.0, 0.0, 0.0, 0.0, 0.0, 0.0, 0.0, 0.0, 0.0, 0.0, 0.0, 0.0, 0.0, 0.0, 0.0, 0.0, 0.0, 0.0, 0.0, 0.0, 0.0, 0.0, 0.0, 0.0, 0.0, 0.0, 0.0, 0.0, 0.0, 0.0, 0.0, 0.0, 0.0, 0.0, 0.0, 0.0, 0.0, 0.0, 0.0, 0.0, 0.0, 0.0, 0.0, 0.0, 0.0, 0.0, 0.0, 0.0, 0.0, 0.0, 0.0, 0.0, 0.0, 0.0, 0.0, 0.0, 0.0, 0.0, 0.0, 0.0, 0.0, 0.0, 0.0, 0.0, 0.0, 0.0, 0.0, 0.0, 0.0, 0.0, 0.0, 0.0, 0.0, 0.0, 0.0, 0.0, 0.0, 0.0, 0.0, 0.0, 0.0, 0.0, 0.0, 0.0, 0.0, 0.0, 0.0, 0.0, 0.0, 0.0, 0.0, 0.0, 0.0, 0.0, 0.0, 0.0, 0.0, 0.0, 0.0, 0.0, 0.0, 0.0, 0.0, 0.0, 0.0, 0.0, 0.0, 0.0, 0.0, 0.0, 0.0, 0.0, 0.0, 0.0, 0.0, 0.0, 0.0, 0.0, 0.0, 0.0, 0.0, 0.0, 0.0, 0.0, 0.0, 0.0, 0.0, 0.0, 0.0, 0.0, 0.0, 0.0, 0.0, 0.0, 0.0, 0.0, 0.0, 0.0, 0.0, 0.0, 0.0, 0.0, 0.0, 0.0, 0.0, 0.0, 0.0, 0.0, 0.0, 0.0, 0.0, 0.0, 0.0, 0.0, 0.0, 0.0, 0.0, 0.0, 0.0, 0.0, 0.0, 0.0, 0.0, 0.0, 0.0, 0.0, 0.0, 0.0, 0.0, 0.0, 0.0, 0.0, 0.0, 0.0, 0.0, 0.0, 0.0, 0.0, 0.0, 0.0, 0.0, 0.0, 0.0, 0.0, 0.0, 0.0, 0.0, 0.0, 0.0, 0.0, 0.0, 0.0, 0.0, 0.0, 0.0, 0.0, 0.0, 0.0, 0.0, 0.0, 0.0, 0.0, 0.0, 0.0, 0.0, 0.0, 0.0, 0.0, 0.0, 0.0, 0.0, 0.0, 0.0, 0.0, 0.0, 0.0, 0.0, 0.0, 0.0, 0.0, 0.0, 0.0, 0.0, 0.0, 0.0, 0.0, 0.0, 0.0, 0.0, 0.0, 0.0, 0.0, 0.0, 0.0, 0.0, 0.0, 0.0, 0.0, 0.0, 0.0, 0.0, 0.0, 0.0, 0.0, 0.0, 0.0, 0.0, 0.0, 0.0, 0.0, 0.0, 0.0, 0.0, 0.0, 0.0, 0.0, 0.0, 0.0, 0.0, 0.0, 0.0, 0.0, 0.0, 0.0, 0.0, 0.0, 0.0, 0.0, 0.0, 0.0, 0.0, 0.0, 0.0, 0.0, 0.0, 0.0, 0.0, 0.0, 0.0, 0.0, 0.0, 0.0, 0.0, 0.0, 0.0, 0.0, 0.0, 0.0, 0.0, 0.0, 0.0, 0.0, 0.0, 0.0, 0.0, 0.0, 0.0, 0.0, 0.0, 0.0, 0.0, 0.0, 0.0, 0.0, 0.0, 0.0, 0.0, 0.0, 0.0, 0.0, 0.0, 0.0, 0.0, 0.0, 0.0, 0.0, 0.0, 0.0, 0.0, 0.0, 0.0, 0.0, 0.0, 0.0, 0.0, 0.0, 0.0, 0.0, 0.0, 0.0, 0.0, 0.0, 0.0, 0.0, 0.0, 0.0, 0.0, 0.0, 0.0, 0.0])
me_cube_004.materials.append(mat_material_001)
me_cube_004.use_remesh_preserve_volume = False
me_cube_004.use_remesh_preserve_attributes = False
me_cube_004.use_mirror_vertex_groups = False
me_cube_004.update()

# ---- objects
ob_cube_006 = bpy.data.objects.new('Cube.006', me_cube_026)
ob_cube_005 = bpy.data.objects.new('Cube.005', me_cube_025)
ob_cube_004 = bpy.data.objects.new('Cube.004', me_cube_024)
ob_cube_002 = bpy.data.objects.new('Cube.002', me_cube_023)
ob_cube_001 = bpy.data.objects.new('Cube.001', me_cube_022)
ob_cube_000 = bpy.data.objects.new('Cube.000', me_cube_021)
ob_cube_003 = bpy.data.objects.new('Cube.003', me_cube_004)
ob_camera = bpy.data.objects.new('Camera', cam_camera)

# ---- transforms, parenting, visibility, modifiers, constraints
ob_cube_006.location = (1.531, 4.057, 1.138)
ob_cube_006.rotation_euler = (0.03945, -0.2874, 9.428)
ob_cube_006.scale = (3.0, 0.1484, 0.1185)
ob_cube_006.lineart.crease_threshold = 0.0
ob_cube_005.location = (-1.496, 7.364, 1.138)
ob_cube_005.rotation_euler = (0.03945, -0.2874, 6.286)
ob_cube_005.scale = (3.0, 0.1484, 0.1185)
ob_cube_005.lineart.crease_threshold = 0.0
ob_cube_004.location = (3.524, 10.88, -0.2014)
ob_cube_004.rotation_euler = (-0.3169, -0.08846, 6.309)
ob_cube_004.scale = (3.0, 0.2156, 0.1202)
ob_cube_004.lineart.crease_threshold = 0.0
ob_cube_002.location = (-3.407, 0.4358, -0.2014)
ob_cube_002.rotation_euler = (-0.3169, -0.08846, 3.195)
ob_cube_002.scale = (3.0, 0.2156, 0.1202)
ob_cube_002.lineart.crease_threshold = 0.0
ob_cube_001.location = (-3.407, 6.695, 1.138)
ob_cube_001.rotation_euler = (0.2288, -0.1034, 3.142)
ob_cube_001.scale = (3.0, 0.2156, 0.1202)
ob_cube_001.lineart.crease_threshold = 0.0
ob_cube_000.location = (3.897, 4.743, 1.138)
ob_cube_000.rotation_euler = (0.2288, -0.3324, -0.06643)
ob_cube_000.scale = (3.0, 0.2156, 0.1202)
ob_cube_000.lineart.crease_threshold = 0.0
ob_cube_003.location = (0.001575, 5.7, -2.384e-07)
ob_cube_003.scale = (3.0, 0.2553, 0.1212)
ob_cube_003.lineart.crease_threshold = 0.0
ob_camera.location = (7.481, -6.508, 5.344)
ob_camera.rotation_euler = (1.109, 0.0, 0.8149)
ob_camera.lock_rotations_4d = False
ob_camera.empty_display_type = 'ARROWS'
ob_camera.color = (0.0, 0.0, 0.0, 0.0)
ob_camera.display_type = 'WIRE'
ob_camera.lineart.crease_threshold = 0.0

# ---- collection membership
col_collection_1.objects.link(ob_cube_006)
col_collection_1.objects.link(ob_cube_005)
col_collection_1.objects.link(ob_cube_004)
col_collection_1.objects.link(ob_cube_002)
col_collection_1.objects.link(ob_cube_001)
col_collection_1.objects.link(ob_cube_000)
col_collection_1.objects.link(ob_cube_003)
col_collection_1.objects.link(ob_camera)

# ---- scene / render settings (as saved in the file)
scene.camera = ob_camera
scene.frame_start = 1; scene.frame_end = 250; scene.frame_set(1)
scene.render.engine = 'BLENDER_EEVEE_NEXT'
scene.render.resolution_percentage = 50
scene.render.dither_intensity = 0.0
scene.cycles.use_denoising = False
scene.cycles.samples = 128
scene.cycles.sampling_pattern = 'TABULATED_SOBOL'
scene.cycles.use_adaptive_sampling = False
scene.cycles.use_light_tree = False
scene.cycles.blur_glossy = 0.0
scene.cycles.sample_clamp_indirect = 0.0
scene.view_settings.view_transform = 'Standard'
bpy.context.view_layer.update()

# ---- added for rendering (the .blend has no usable light): sun
light_auto_sun = bpy.data.lights.new('AutoSun', 'SUN')
light_auto_sun.energy = 3.0
light_auto_sun.angle = 0.0523599
ob_auto_sun = bpy.data.objects.new('AutoSun', light_auto_sun)
scene.collection.objects.link(ob_auto_sun)
ob_auto_sun.rotation_euler = (0.872665, 0.174533, 0.523599)
bpy.context.view_layer.update()
